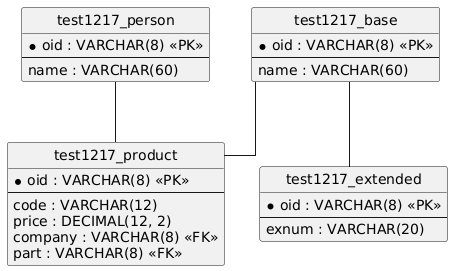

The diagram above was rendered by PlantUML. Its source (embedded in the PNG):
@startuml
hide circle
skinparam linetype ortho

entity "test1217_person" as test1217_person {
  * oid : VARCHAR(8) <<PK>>
  --
  name : VARCHAR(60)
}

entity "test1217_base" as test1217_base {
  * oid : VARCHAR(8) <<PK>>
  --
  name : VARCHAR(60)
}

entity "test1217_extended" as test1217_extended {
  * oid : VARCHAR(8) <<PK>>
  --
  exnum : VARCHAR(20)
}

entity "test1217_product" as test1217_product {
  * oid : VARCHAR(8) <<PK>>
  --
  code : VARCHAR(12)
  price : DECIMAL(12, 2)
  company : VARCHAR(8) <<FK>>
  part : VARCHAR(8) <<FK>>
}

test1217_base -- test1217_extended
test1217_person -- test1217_product
test1217_base -- test1217_product
@enduml